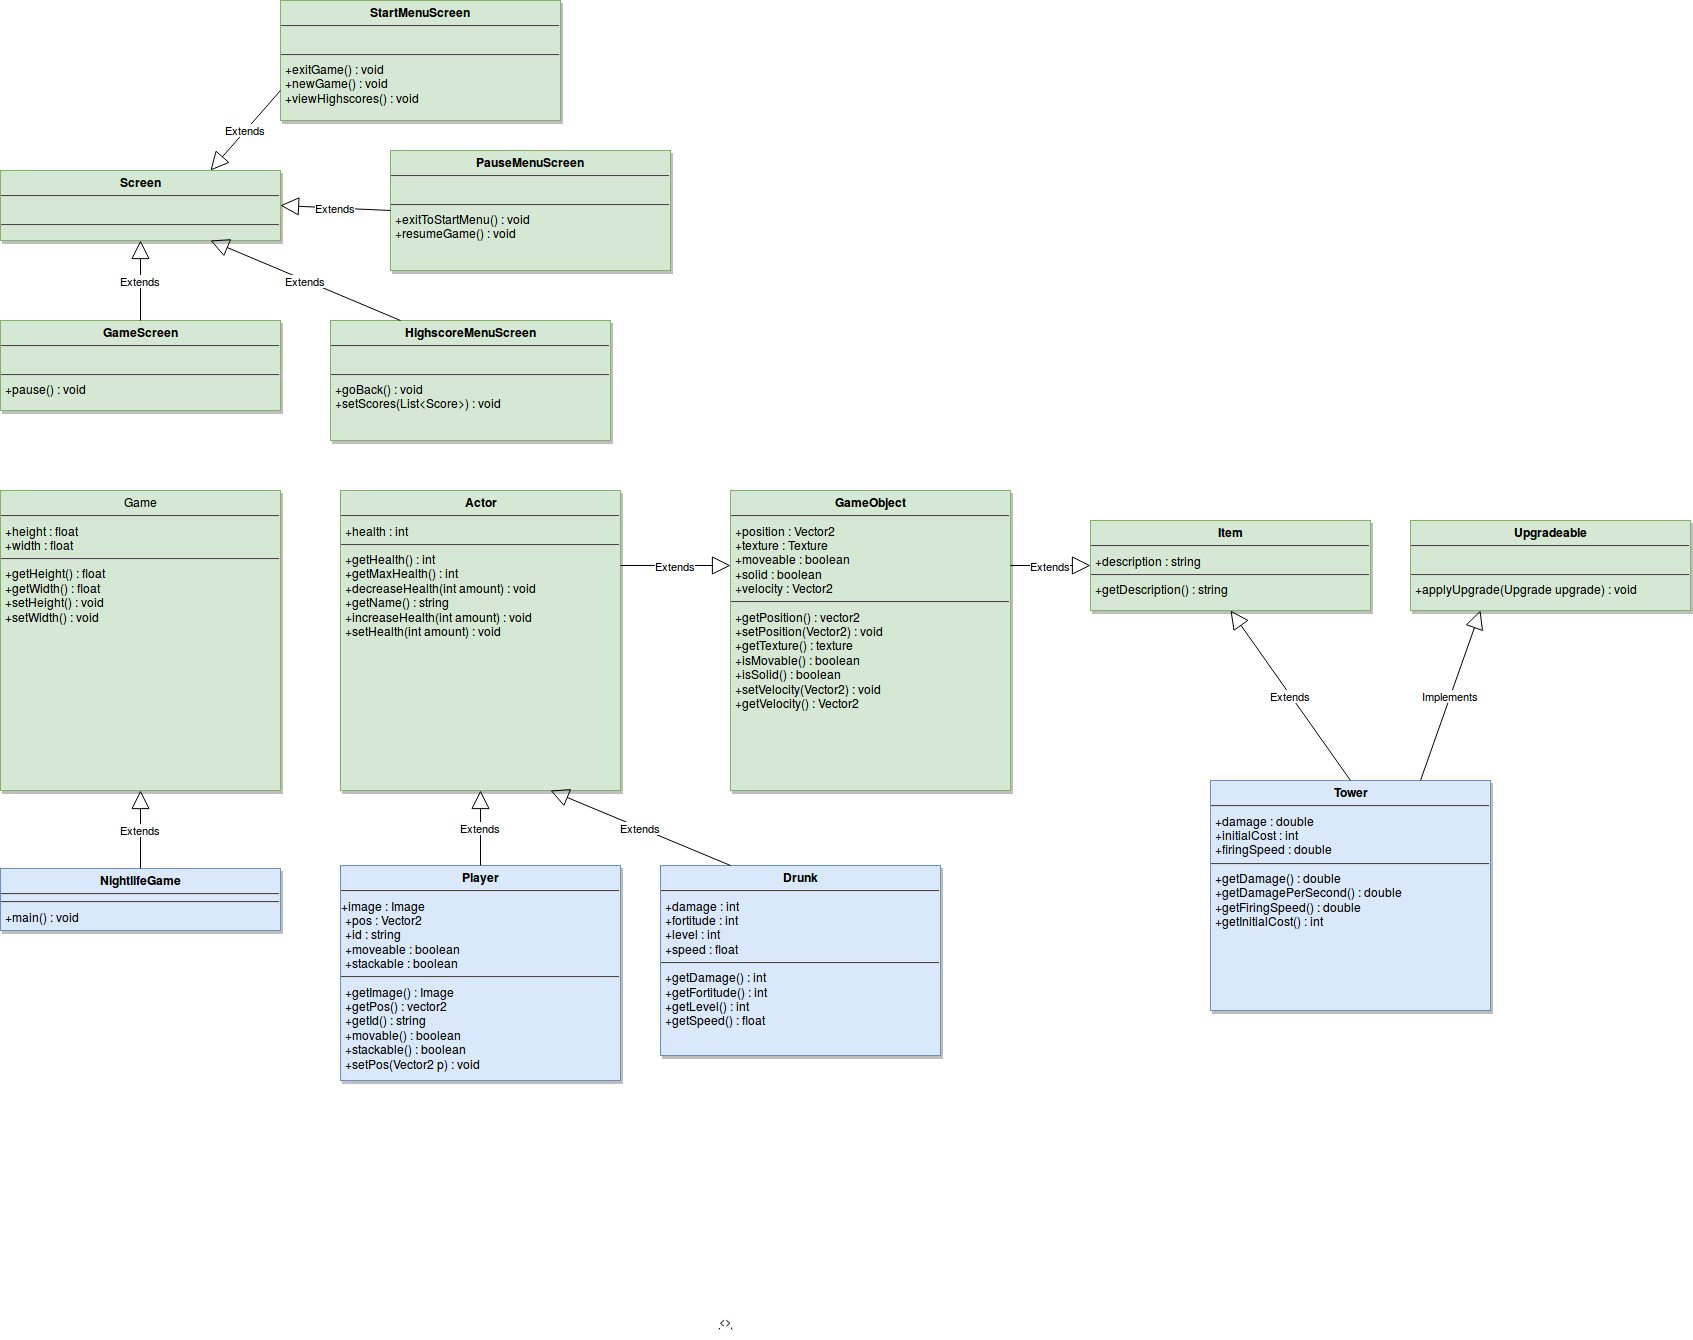

The diagram above was exported from draw.io. Its source (the exported page's mxGraphModel, read from the mxfile embedded in the PNG):
<mxGraphModel dx="2400" dy="2370" grid="1" gridSize="10" guides="1" tooltips="1" connect="1" arrows="1" fold="1" page="1" pageScale="1.5" pageWidth="850" pageHeight="1100" math="0" shadow="0">
  <root>
    <mxCell id="0" style=";html=1;" />
    <mxCell id="1" style=";html=1;" parent="0" />
    <mxCell id="45" value="&lt;p style=&quot;margin: 0px ; margin-top: 4px ; text-align: center&quot;&gt;&lt;strong&gt;Player&lt;/strong&gt;&lt;/p&gt;&lt;hr&gt;+image : Image&lt;br&gt;&lt;p style=&quot;margin: 0px ; margin-left: 4px&quot;&gt;+pos : Vector2&lt;br&gt;+id : string&lt;br&gt;+moveable : boolean&lt;/p&gt;&lt;p style=&quot;margin: 0px ; margin-left: 4px&quot;&gt;+stackable : boolean&lt;br&gt;&lt;/p&gt;&lt;hr&gt;&lt;p style=&quot;margin: 0px ; margin-left: 4px&quot;&gt;+getImage() : Image&lt;/p&gt;&lt;p style=&quot;margin: 0px ; margin-left: 4px&quot;&gt;+getPos() : vector2&lt;/p&gt;&lt;p style=&quot;margin: 0px ; margin-left: 4px&quot;&gt;+getId() : string&lt;/p&gt;&lt;p style=&quot;margin: 0px ; margin-left: 4px&quot;&gt;+movable() : boolean&lt;/p&gt;&lt;p style=&quot;margin: 0px ; margin-left: 4px&quot;&gt;+stackable() : boolean&lt;br&gt;&lt;/p&gt;&lt;p style=&quot;margin: 0px ; margin-left: 4px&quot;&gt;+setPos(Vector2 p) : void&lt;br&gt;&lt;/p&gt;" style="shadow=1;fillColor=#dae8fc;verticalAlign=top;align=left;overflow=fill;fontSize=12;fontFamily=Helvetica;html=1;strokeColor=#6c8ebf;" vertex="1" parent="1">
      <mxGeometry x="80" y="-195" width="280" height="215" as="geometry" />
    </mxCell>
    <mxCell id="60" value="&lt;&lt;use&gt;&gt;" style="endArrow=open;endSize=12;startArrow=none;startSize=10;startFill=0;edgeStyle=elbowEdgeStyle;sourcePerimeterSpacing=5;dashed=1;elbow=horizontal;html=1;" edge="1" parent="1">
      <mxGeometry x="10" y="10" width="100" as="geometry">
        <mxPoint x="465" y="265" as="sourcePoint" />
        <mxPoint x="465" y="255" as="targetPoint" />
      </mxGeometry>
    </mxCell>
    <mxCell id="fa321f811b683dd-80" value="&lt;p style=&quot;margin: 0px ; margin-top: 4px ; text-align: center&quot;&gt;&lt;strong&gt;Tower&lt;/strong&gt;&lt;/p&gt;&lt;hr&gt;&lt;p style=&quot;margin: 0px ; margin-left: 4px&quot;&gt;+damage : double&lt;br&gt;+initialCost : int&lt;br&gt;+firingSpeed : double&lt;/p&gt;&lt;hr&gt;&lt;p style=&quot;margin: 0px ; margin-left: 4px&quot;&gt;+getDamage() : double&lt;/p&gt;&lt;p style=&quot;margin: 0px ; margin-left: 4px&quot;&gt;+getDamagePerSecond() : double&lt;br&gt;&lt;/p&gt;&lt;p style=&quot;margin: 0px ; margin-left: 4px&quot;&gt;+getFiringSpeed() : double&lt;/p&gt;&lt;p style=&quot;margin: 0px ; margin-left: 4px&quot;&gt;+getInitialCost() : int&lt;/p&gt;&lt;p style=&quot;margin: 0px ; margin-left: 4px&quot;&gt;&lt;br&gt;&lt;/p&gt;" style="shadow=1;fillColor=#dae8fc;verticalAlign=top;align=left;overflow=fill;fontSize=12;fontFamily=Helvetica;html=1;strokeColor=#6c8ebf;" vertex="1" parent="1">
      <mxGeometry x="950" y="-280" width="280" height="230" as="geometry" />
    </mxCell>
    <mxCell id="fa321f811b683dd-81" value="Extends" style="endArrow=block;endSize=16;endFill=0;html=1;exitX=0.5;exitY=0;entryX=0.5;entryY=1;" edge="1" parent="1" source="45" target="fa321f811b683dd-82">
      <mxGeometry width="160" relative="1" as="geometry">
        <mxPoint x="220" y="-190" as="sourcePoint" />
        <mxPoint x="150" y="-250" as="targetPoint" />
      </mxGeometry>
    </mxCell>
    <mxCell id="fa321f811b683dd-82" value="&lt;p style=&quot;margin: 0px ; margin-top: 4px ; text-align: center&quot;&gt;&lt;strong&gt;Actor&lt;/strong&gt;&lt;/p&gt;&lt;hr&gt;&lt;p style=&quot;margin: 0px ; margin-left: 4px&quot;&gt;+health : int&lt;/p&gt;&lt;hr&gt;&lt;p style=&quot;margin: 0px ; margin-left: 4px&quot;&gt;+getHealth() : int&lt;/p&gt;&lt;p style=&quot;margin: 0px ; margin-left: 4px&quot;&gt;+getMaxHealth() : int&lt;/p&gt;&lt;p style=&quot;margin: 0px ; margin-left: 4px&quot;&gt;+decreaseHealth(int amount) : void&lt;/p&gt;&lt;p style=&quot;margin: 0px ; margin-left: 4px&quot;&gt;+getName() : string&lt;br&gt;&lt;/p&gt;&lt;p style=&quot;margin: 0px ; margin-left: 4px&quot;&gt;+increaseHealth(int amount) : void&lt;/p&gt;&lt;p style=&quot;margin: 0px ; margin-left: 4px&quot;&gt;+setHealth(int amount) : void&lt;/p&gt;" style="shadow=1;fillColor=#d5e8d4;verticalAlign=top;align=left;overflow=fill;fontSize=12;fontFamily=Helvetica;html=1;strokeColor=#82b366;" vertex="1" parent="1">
      <mxGeometry x="80" y="-570" width="280" height="300" as="geometry" />
    </mxCell>
    <mxCell id="fa321f811b683dd-83" value="&lt;p style=&quot;margin: 0px ; margin-top: 4px ; text-align: center&quot;&gt;&lt;strong&gt;GameObject&lt;br&gt;&lt;/strong&gt;&lt;/p&gt;&lt;hr&gt;&lt;p style=&quot;margin: 0px ; margin-left: 4px&quot;&gt;+position : Vector2&lt;/p&gt;&lt;p style=&quot;margin: 0px ; margin-left: 4px&quot;&gt;+texture : Texture&lt;/p&gt;&lt;p style=&quot;margin: 0px ; margin-left: 4px&quot;&gt;+moveable : boolean&lt;br&gt;+solid : boolean&lt;/p&gt;&lt;p style=&quot;margin: 0px ; margin-left: 4px&quot;&gt;+velocity : Vector2&lt;br&gt;&lt;/p&gt;&lt;hr&gt;&lt;p style=&quot;margin: 0px ; margin-left: 4px&quot;&gt;+getPosition() : vector2&lt;/p&gt;&lt;p style=&quot;margin: 0px ; margin-left: 4px&quot;&gt;+setPosition(Vector2) : void&lt;/p&gt;&lt;p style=&quot;margin: 0px ; margin-left: 4px&quot;&gt;+getTexture() : texture&lt;/p&gt;&lt;p style=&quot;margin: 0px ; margin-left: 4px&quot;&gt;+isMovable() : boolean&lt;/p&gt;&lt;p style=&quot;margin: 0px ; margin-left: 4px&quot;&gt;+isSolid() : boolean&lt;br&gt;&lt;/p&gt;&lt;p style=&quot;margin: 0px ; margin-left: 4px&quot;&gt;+setVelocity(Vector2) : void&lt;/p&gt;&lt;p style=&quot;margin: 0px ; margin-left: 4px&quot;&gt;+getVelocity() : Vector2&lt;/p&gt;" style="shadow=1;fillColor=#d5e8d4;verticalAlign=top;align=left;overflow=fill;fontSize=12;fontFamily=Helvetica;html=1;strokeColor=#82b366;" vertex="1" parent="1">
      <mxGeometry x="470" y="-570" width="280" height="300" as="geometry" />
    </mxCell>
    <mxCell id="fa321f811b683dd-84" value="Extends" style="endArrow=block;endSize=16;endFill=0;html=1;exitX=0.5;exitY=0;entryX=0.5;entryY=1;" edge="1" parent="1" source="fa321f811b683dd-80" target="73015ec70275dff4-64">
      <mxGeometry width="160" relative="1" as="geometry">
        <mxPoint x="620" y="-230" as="sourcePoint" />
        <mxPoint x="900" y="-250" as="targetPoint" />
      </mxGeometry>
    </mxCell>
    <mxCell id="fa321f811b683dd-85" value="&lt;p style=&quot;margin: 0px ; margin-top: 4px ; text-align: center&quot;&gt;Game&lt;br&gt;&lt;/p&gt;&lt;hr&gt;&lt;p style=&quot;margin: 0px ; margin-left: 4px&quot;&gt;+height : float&lt;/p&gt;&lt;p style=&quot;margin: 0px ; margin-left: 4px&quot;&gt;+width : float&lt;br&gt;&lt;/p&gt;&lt;hr&gt;&lt;p style=&quot;margin: 0px ; margin-left: 4px&quot;&gt;+getHeight() : float&lt;/p&gt;&lt;p style=&quot;margin: 0px ; margin-left: 4px&quot;&gt;+getWidth() : float&lt;/p&gt;&lt;p style=&quot;margin: 0px ; margin-left: 4px&quot;&gt;+setHeight() : void&lt;/p&gt;&lt;p style=&quot;margin: 0px ; margin-left: 4px&quot;&gt;+setWidth() : void&lt;br&gt;&lt;/p&gt;" style="shadow=1;fillColor=#d5e8d4;verticalAlign=top;align=left;overflow=fill;fontSize=12;fontFamily=Helvetica;html=1;strokeColor=#82b366;" vertex="1" parent="1">
      <mxGeometry x="-260" y="-570" width="280" height="300" as="geometry" />
    </mxCell>
    <mxCell id="fa321f811b683dd-89" value="&lt;p style=&quot;margin: 0px ; margin-top: 4px ; text-align: center&quot;&gt;&lt;strong&gt;Drunk&lt;/strong&gt;&lt;/p&gt;&lt;hr&gt;&lt;p style=&quot;margin: 0px ; margin-left: 4px&quot;&gt;+damage : int&lt;/p&gt;&lt;p style=&quot;margin: 0px ; margin-left: 4px&quot;&gt;+fortitude : int&lt;br&gt;+level : int&lt;br&gt;+speed : float&lt;/p&gt;&lt;hr&gt;&lt;p style=&quot;margin: 0px ; margin-left: 4px&quot;&gt;+getDamage() : int&lt;/p&gt;&lt;p style=&quot;margin: 0px ; margin-left: 4px&quot;&gt;+getFortitude() : int&lt;br&gt;&lt;/p&gt;&lt;p style=&quot;margin: 0px ; margin-left: 4px&quot;&gt;+getLevel() : int&lt;/p&gt;&lt;p style=&quot;margin: 0px ; margin-left: 4px&quot;&gt;+getSpeed() : float&lt;/p&gt;&lt;p style=&quot;margin: 0px ; margin-left: 4px&quot;&gt;&lt;br&gt;&lt;/p&gt;" style="shadow=1;fillColor=#dae8fc;verticalAlign=top;align=left;overflow=fill;fontSize=12;fontFamily=Helvetica;html=1;strokeColor=#6c8ebf;" vertex="1" parent="1">
      <mxGeometry x="400" y="-195" width="280" height="190" as="geometry" />
    </mxCell>
    <mxCell id="fa321f811b683dd-90" value="Extends" style="endArrow=block;endSize=16;endFill=0;html=1;entryX=0.75;entryY=1;exitX=0.25;exitY=0;" edge="1" parent="1" source="fa321f811b683dd-89" target="fa321f811b683dd-82">
      <mxGeometry width="160" relative="1" as="geometry">
        <mxPoint x="620" y="-190" as="sourcePoint" />
        <mxPoint x="620" y="-260" as="targetPoint" />
      </mxGeometry>
    </mxCell>
    <mxCell id="73015ec70275dff4-61" value="&lt;p style=&quot;margin: 0px ; margin-top: 4px ; text-align: center&quot;&gt;&lt;strong&gt;NightlifeGame&lt;/strong&gt;&lt;/p&gt;&lt;hr&gt;&lt;hr&gt;&lt;p style=&quot;margin: 0px ; margin-left: 4px&quot;&gt;+main() : void&lt;br&gt;&lt;/p&gt;" style="shadow=1;fillColor=#dae8fc;verticalAlign=top;align=left;overflow=fill;fontSize=12;fontFamily=Helvetica;html=1;strokeColor=#6c8ebf;" vertex="1" parent="1">
      <mxGeometry x="-260" y="-192" width="280" height="62" as="geometry" />
    </mxCell>
    <mxCell id="73015ec70275dff4-62" value="Extends" style="endArrow=block;endSize=16;endFill=0;html=1;exitX=0.5;exitY=0;entryX=0.5;entryY=1;" edge="1" parent="1" source="73015ec70275dff4-61" target="fa321f811b683dd-85">
      <mxGeometry width="160" relative="1" as="geometry">
        <mxPoint x="230" y="-185" as="sourcePoint" />
        <mxPoint x="230" y="-260" as="targetPoint" />
      </mxGeometry>
    </mxCell>
    <mxCell id="73015ec70275dff4-63" value="Extends" style="endArrow=block;endSize=16;endFill=0;html=1;entryX=0;entryY=0.25;exitX=1;exitY=0.25;" edge="1" parent="1" source="fa321f811b683dd-82" target="fa321f811b683dd-83">
      <mxGeometry width="160" relative="1" as="geometry">
        <mxPoint x="620" y="-190" as="sourcePoint" />
        <mxPoint x="620" y="-260" as="targetPoint" />
      </mxGeometry>
    </mxCell>
    <mxCell id="73015ec70275dff4-64" value="&lt;p style=&quot;margin: 0px ; margin-top: 4px ; text-align: center&quot;&gt;&lt;strong&gt;Item&lt;br&gt;&lt;/strong&gt;&lt;/p&gt;&lt;hr&gt;&lt;p style=&quot;margin: 0px ; margin-left: 4px&quot;&gt;+description : string&lt;br&gt;&lt;/p&gt;&lt;hr&gt;&lt;p style=&quot;margin: 0px ; margin-left: 4px&quot;&gt;+getDescription() : string&lt;br&gt;&lt;/p&gt;" style="shadow=1;fillColor=#d5e8d4;verticalAlign=top;align=left;overflow=fill;fontSize=12;fontFamily=Helvetica;html=1;strokeColor=#82b366;" vertex="1" parent="1">
      <mxGeometry x="830" y="-540" width="280" height="90" as="geometry" />
    </mxCell>
    <mxCell id="73015ec70275dff4-65" value="Extends" style="endArrow=block;endSize=16;endFill=0;html=1;entryX=0;entryY=0.5;exitX=1;exitY=0.25;" edge="1" parent="1" source="fa321f811b683dd-83" target="73015ec70275dff4-64">
      <mxGeometry width="160" relative="1" as="geometry">
        <mxPoint x="370" y="-485" as="sourcePoint" />
        <mxPoint x="480" y="-485" as="targetPoint" />
      </mxGeometry>
    </mxCell>
    <mxCell id="73015ec70275dff4-68" value="&lt;p style=&quot;margin: 0px ; margin-top: 4px ; text-align: center&quot;&gt;&lt;strong&gt;Upgradeable&lt;br&gt;&lt;/strong&gt;&lt;/p&gt;&lt;hr&gt;&lt;p style=&quot;margin: 0px ; margin-left: 4px&quot;&gt;&lt;br&gt;&lt;/p&gt;&lt;hr&gt;&lt;p style=&quot;margin: 0px ; margin-left: 4px&quot;&gt;+applyUpgrade(Upgrade upgrade) : void&lt;br&gt;&lt;/p&gt;" style="shadow=1;fillColor=#d5e8d4;verticalAlign=top;align=left;overflow=fill;fontSize=12;fontFamily=Helvetica;html=1;strokeColor=#82b366;" vertex="1" parent="1">
      <mxGeometry x="1150" y="-540" width="280" height="90" as="geometry" />
    </mxCell>
    <mxCell id="73015ec70275dff4-69" value="Implements" style="endArrow=block;endSize=16;endFill=0;html=1;exitX=0.75;exitY=0;entryX=0.25;entryY=1;" edge="1" parent="1" source="fa321f811b683dd-80" target="73015ec70275dff4-68">
      <mxGeometry width="160" relative="1" as="geometry">
        <mxPoint x="1000" y="-200" as="sourcePoint" />
        <mxPoint x="980" y="-460" as="targetPoint" />
      </mxGeometry>
    </mxCell>
    <mxCell id="73015ec70275dff4-70" value="&lt;p style=&quot;margin: 0px ; margin-top: 4px ; text-align: center&quot;&gt;&lt;strong&gt;GameScreen&lt;br&gt;&lt;/strong&gt;&lt;/p&gt;&lt;hr&gt;&lt;p style=&quot;margin: 0px ; margin-left: 4px&quot;&gt;&lt;br&gt;&lt;/p&gt;&lt;hr&gt;&lt;p style=&quot;margin: 0px ; margin-left: 4px&quot;&gt;+pause() : void&lt;br&gt;&lt;/p&gt;" style="shadow=1;fillColor=#d5e8d4;verticalAlign=top;align=left;overflow=fill;fontSize=12;fontFamily=Helvetica;html=1;strokeColor=#82b366;" vertex="1" parent="1">
      <mxGeometry x="-260" y="-740" width="280" height="90" as="geometry" />
    </mxCell>
    <mxCell id="73015ec70275dff4-71" value="&lt;p style=&quot;margin: 0px ; margin-top: 4px ; text-align: center&quot;&gt;&lt;strong&gt;Screen&lt;br&gt;&lt;/strong&gt;&lt;/p&gt;&lt;hr&gt;&lt;p style=&quot;margin: 0px ; margin-left: 4px&quot;&gt;&lt;br&gt;&lt;/p&gt;&lt;hr&gt;&lt;p style=&quot;margin: 0px ; margin-left: 4px&quot;&gt;&lt;br&gt;&lt;/p&gt;" style="shadow=1;fillColor=#d5e8d4;verticalAlign=top;align=left;overflow=fill;fontSize=12;fontFamily=Helvetica;html=1;strokeColor=#82b366;" vertex="1" parent="1">
      <mxGeometry x="-260" y="-890" width="280" height="70" as="geometry" />
    </mxCell>
    <mxCell id="73015ec70275dff4-72" value="Extends" style="endArrow=block;endSize=16;endFill=0;html=1;exitX=0.5;exitY=0;entryX=0.5;entryY=1;" edge="1" parent="1" source="73015ec70275dff4-70" target="73015ec70275dff4-71">
      <mxGeometry width="160" relative="1" as="geometry">
        <mxPoint x="-550" y="-470" as="sourcePoint" />
        <mxPoint x="-490" y="-640" as="targetPoint" />
      </mxGeometry>
    </mxCell>
    <mxCell id="73015ec70275dff4-73" value="&lt;p style=&quot;margin: 0px ; margin-top: 4px ; text-align: center&quot;&gt;&lt;strong&gt;HighscoreMenuScreen&lt;br&gt;&lt;/strong&gt;&lt;/p&gt;&lt;hr&gt;&lt;p style=&quot;margin: 0px ; margin-left: 4px&quot;&gt;&lt;br&gt;&lt;/p&gt;&lt;hr&gt;&lt;p style=&quot;margin: 0px ; margin-left: 4px&quot;&gt;+goBack() : void&lt;/p&gt;&lt;p style=&quot;margin: 0px ; margin-left: 4px&quot;&gt;+setScores(List&amp;lt;Score&amp;gt;) : void&lt;/p&gt;" style="shadow=1;fillColor=#d5e8d4;verticalAlign=top;align=left;overflow=fill;fontSize=12;fontFamily=Helvetica;html=1;strokeColor=#82b366;" vertex="1" parent="1">
      <mxGeometry x="70" y="-740" width="280" height="120" as="geometry" />
    </mxCell>
    <mxCell id="73015ec70275dff4-74" value="Extends" style="endArrow=block;endSize=16;endFill=0;html=1;exitX=0.25;exitY=0;entryX=0.75;entryY=1;" edge="1" parent="1" source="73015ec70275dff4-73" target="73015ec70275dff4-71">
      <mxGeometry width="160" relative="1" as="geometry">
        <mxPoint x="-110" y="-730" as="sourcePoint" />
        <mxPoint x="-110" y="-810" as="targetPoint" />
      </mxGeometry>
    </mxCell>
    <mxCell id="73015ec70275dff4-75" value="&lt;p style=&quot;margin: 0px ; margin-top: 4px ; text-align: center&quot;&gt;&lt;strong&gt;PauseMenuScreen&lt;br&gt;&lt;/strong&gt;&lt;/p&gt;&lt;hr&gt;&lt;p style=&quot;margin: 0px ; margin-left: 4px&quot;&gt;&lt;br&gt;&lt;/p&gt;&lt;hr&gt;&lt;p style=&quot;margin: 0px ; margin-left: 4px&quot;&gt;+exitToStartMenu() : void&lt;/p&gt;&lt;p style=&quot;margin: 0px ; margin-left: 4px&quot;&gt;+resumeGame() : void&lt;/p&gt;" style="shadow=1;fillColor=#d5e8d4;verticalAlign=top;align=left;overflow=fill;fontSize=12;fontFamily=Helvetica;html=1;strokeColor=#82b366;" vertex="1" parent="1">
      <mxGeometry x="130" y="-910" width="280" height="120" as="geometry" />
    </mxCell>
    <mxCell id="73015ec70275dff4-76" value="&lt;p style=&quot;margin: 0px ; margin-top: 4px ; text-align: center&quot;&gt;&lt;strong&gt;StartMenuScreen&lt;br&gt;&lt;/strong&gt;&lt;/p&gt;&lt;hr&gt;&lt;p style=&quot;margin: 0px ; margin-left: 4px&quot;&gt;&lt;br&gt;&lt;/p&gt;&lt;hr&gt;&lt;p style=&quot;margin: 0px ; margin-left: 4px&quot;&gt;+exitGame() : void&lt;/p&gt;&lt;p style=&quot;margin: 0px ; margin-left: 4px&quot;&gt;+newGame() : void&lt;/p&gt;&lt;p style=&quot;margin: 0px ; margin-left: 4px&quot;&gt;+viewHighscores() : void&lt;br&gt;&lt;/p&gt;" style="shadow=1;fillColor=#d5e8d4;verticalAlign=top;align=left;overflow=fill;fontSize=12;fontFamily=Helvetica;html=1;strokeColor=#82b366;" vertex="1" parent="1">
      <mxGeometry x="20" y="-1060" width="280" height="120" as="geometry" />
    </mxCell>
    <mxCell id="73015ec70275dff4-77" value="Extends" style="endArrow=block;endSize=16;endFill=0;html=1;exitX=0;exitY=0.5;entryX=1;entryY=0.5;" edge="1" parent="1" source="73015ec70275dff4-75" target="73015ec70275dff4-71">
      <mxGeometry width="160" relative="1" as="geometry">
        <mxPoint x="150" y="-730" as="sourcePoint" />
        <mxPoint x="-40" y="-810" as="targetPoint" />
      </mxGeometry>
    </mxCell>
    <mxCell id="73015ec70275dff4-78" value="Extends" style="endArrow=block;endSize=16;endFill=0;html=1;exitX=0;exitY=0.75;entryX=0.75;entryY=0;" edge="1" parent="1" source="73015ec70275dff4-76" target="73015ec70275dff4-71">
      <mxGeometry width="160" relative="1" as="geometry">
        <mxPoint x="160" y="-720" as="sourcePoint" />
        <mxPoint x="-30" y="-800" as="targetPoint" />
      </mxGeometry>
    </mxCell>
  </root>
</mxGraphModel>